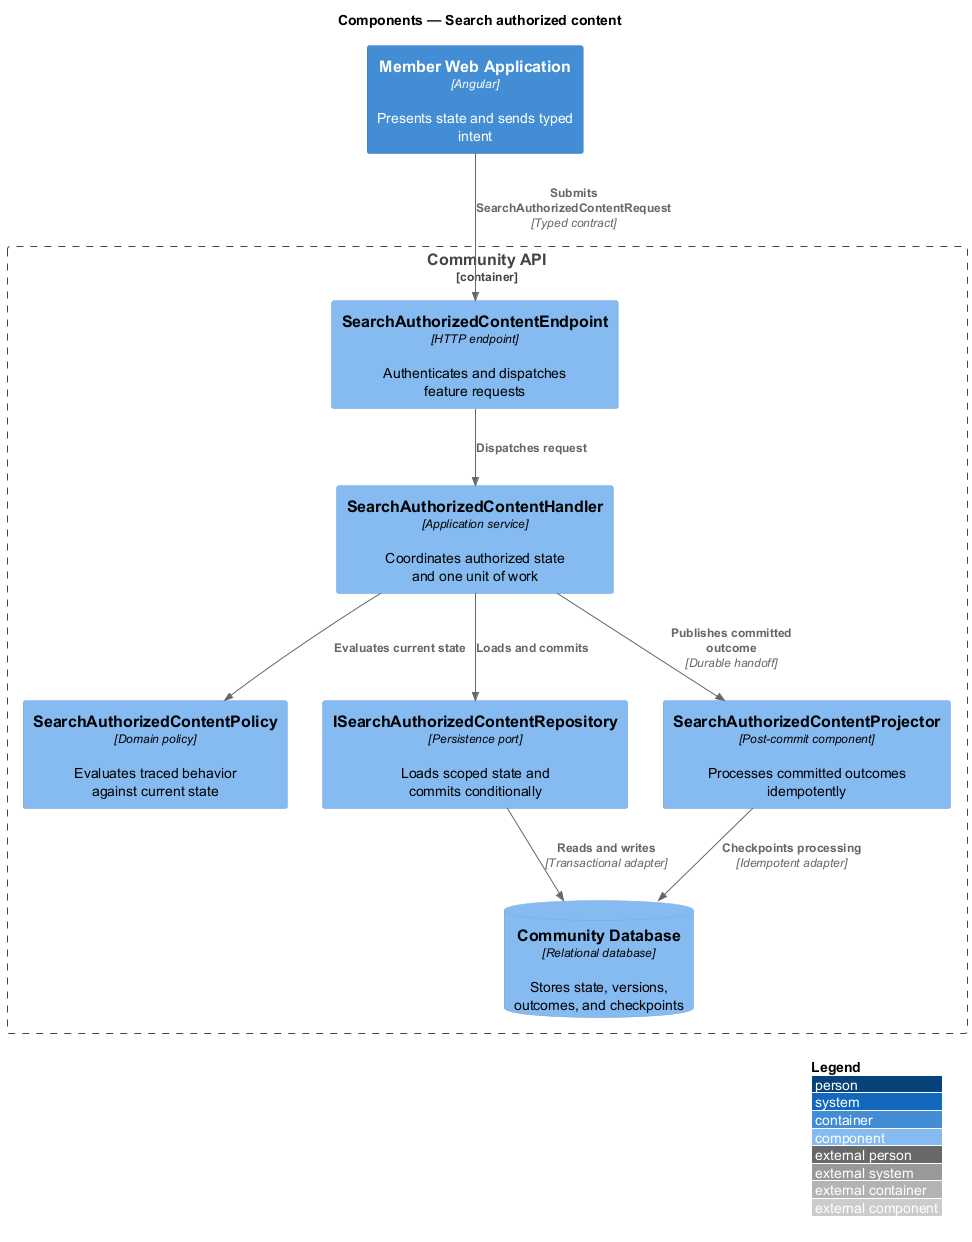

The diagram above was rendered by PlantUML. Its source (embedded in the PNG):
@startuml
!include <C4/C4_Component>
LAYOUT_WITH_LEGEND()
title Components — Search authorized content

Container(frontend, "Member Web Application", "Angular", "Presents state and sends typed intent")
Container_Boundary(backend, "Community API") {
  Component(endpoint, "SearchAuthorizedContentEndpoint", "HTTP endpoint", "Authenticates and dispatches feature requests")
  Component(handler, "SearchAuthorizedContentHandler", "Application service", "Coordinates authorized state and one unit of work")
  Component(policy, "SearchAuthorizedContentPolicy", "Domain policy", "Evaluates traced behavior against current state")
  Component(repository, "ISearchAuthorizedContentRepository", "Persistence port", "Loads scoped state and commits conditionally")
  Component(projector, "SearchAuthorizedContentProjector", "Post-commit component", "Processes committed outcomes idempotently")
  ComponentDb(store, "Community Database", "Relational database", "Stores state, versions, outcomes, and checkpoints")
}

Rel(frontend, endpoint, "Submits SearchAuthorizedContentRequest", "Typed contract")
Rel(endpoint, handler, "Dispatches request")
Rel(handler, policy, "Evaluates current state")
Rel(handler, repository, "Loads and commits")
Rel(repository, store, "Reads and writes", "Transactional adapter")
Rel(handler, projector, "Publishes committed outcome", "Durable handoff")
Rel(projector, store, "Checkpoints processing", "Idempotent adapter")
@enduml